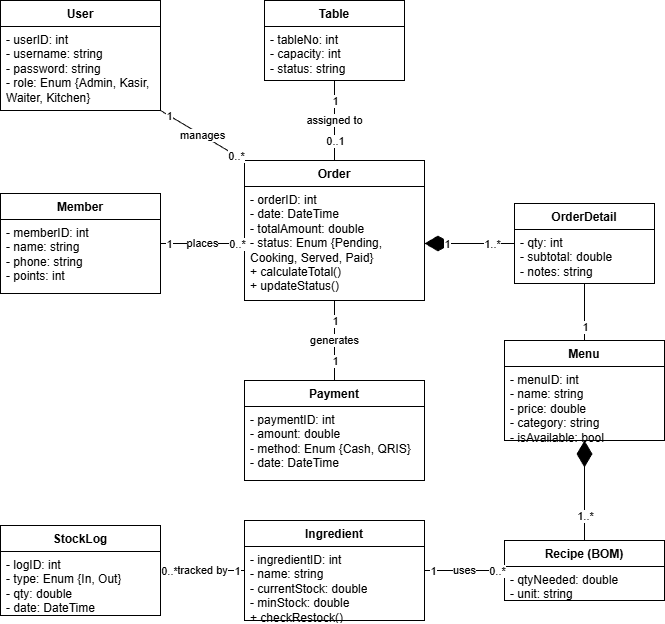

The diagram above was exported from draw.io. Its source (the exported page's mxGraphModel, read from the mxfile embedded in the PNG):
<mxGraphModel dx="1426" dy="884" grid="0" gridSize="10" guides="1" tooltips="1" connect="1" arrows="1" fold="1" page="1" pageScale="1" pageWidth="850" pageHeight="1100" math="0" shadow="0">
  <root>
    <mxCell id="0" />
    <mxCell id="1" parent="0" />
    <mxCell id="2" parent="1" style="swimlane;fontStyle=1;align=center;verticalAlign=top;childLayout=stackLayout;horizontal=1;startSize=26;horizontalStack=0;resizeParent=1;resizeParentMax=0;resizeLast=0;collapsible=1;marginBottom=0;whiteSpace=wrap;html=1;" value="User" vertex="1">
      <mxGeometry height="110" width="160" x="91" y="122" as="geometry" />
    </mxCell>
    <mxCell id="3" parent="2" style="text;strokeColor=none;fillColor=none;align=left;verticalAlign=top;spacingLeft=4;spacingRight=4;overflow=hidden;rotatable=0;points=[[0,0.5],[1,0.5]];portConstraint=eastwest;whiteSpace=wrap;html=1;" value="- userID: int&#10;- username: string&#10;- password: string&#10;- role: Enum {Admin, Kasir, Waiter, Kitchen}" vertex="1">
      <mxGeometry height="84" width="160" y="26" as="geometry" />
    </mxCell>
    <mxCell id="4" parent="1" style="swimlane;fontStyle=1;align=center;verticalAlign=top;childLayout=stackLayout;horizontal=1;startSize=26;horizontalStack=0;resizeParent=1;resizeParentMax=0;resizeLast=0;collapsible=1;marginBottom=0;whiteSpace=wrap;html=1;" value="Member" vertex="1">
      <mxGeometry height="100" width="160" x="91" y="315" as="geometry" />
    </mxCell>
    <mxCell id="5" parent="4" style="text;strokeColor=none;fillColor=none;align=left;verticalAlign=top;spacingLeft=4;spacingRight=4;overflow=hidden;rotatable=0;points=[[0,0.5],[1,0.5]];portConstraint=eastwest;whiteSpace=wrap;html=1;" value="- memberID: int&#10;- name: string&#10;- phone: string&#10;- points: int" vertex="1">
      <mxGeometry height="74" width="160" y="26" as="geometry" />
    </mxCell>
    <mxCell id="6" parent="1" style="swimlane;fontStyle=1;align=center;verticalAlign=top;childLayout=stackLayout;horizontal=1;startSize=26;horizontalStack=0;resizeParent=1;resizeParentMax=0;resizeLast=0;collapsible=1;marginBottom=0;whiteSpace=wrap;html=1;" value="Table" vertex="1">
      <mxGeometry height="80" width="140" x="355" y="122" as="geometry" />
    </mxCell>
    <mxCell id="7" parent="6" style="text;strokeColor=none;fillColor=none;align=left;verticalAlign=top;spacingLeft=4;spacingRight=4;overflow=hidden;rotatable=0;points=[[0,0.5],[1,0.5]];portConstraint=eastwest;whiteSpace=wrap;html=1;" value="- tableNo: int&#10;- capacity: int&#10;- status: string" vertex="1">
      <mxGeometry height="54" width="140" y="26" as="geometry" />
    </mxCell>
    <mxCell id="8" parent="1" style="swimlane;fontStyle=1;align=center;verticalAlign=top;childLayout=stackLayout;horizontal=1;startSize=26;horizontalStack=0;resizeParent=1;resizeParentMax=0;resizeLast=0;collapsible=1;marginBottom=0;whiteSpace=wrap;html=1;" value="Order" vertex="1">
      <mxGeometry height="140" width="180" x="335" y="282" as="geometry" />
    </mxCell>
    <mxCell id="9" parent="8" style="text;strokeColor=none;fillColor=none;align=left;verticalAlign=top;spacingLeft=4;spacingRight=4;overflow=hidden;rotatable=0;points=[[0,0.5],[1,0.5]];portConstraint=eastwest;whiteSpace=wrap;html=1;" value="- orderID: int&#10;- date: DateTime&#10;- totalAmount: double&#10;- status: Enum {Pending, Cooking, Served, Paid}&#10;+ calculateTotal()&#10;+ updateStatus()" vertex="1">
      <mxGeometry height="114" width="180" y="26" as="geometry" />
    </mxCell>
    <mxCell id="10" parent="1" style="swimlane;fontStyle=1;align=center;verticalAlign=top;childLayout=stackLayout;horizontal=1;startSize=26;horizontalStack=0;resizeParent=1;resizeParentMax=0;resizeLast=0;collapsible=1;marginBottom=0;whiteSpace=wrap;html=1;" value="Payment" vertex="1">
      <mxGeometry height="100" width="180" x="335" y="502" as="geometry" />
    </mxCell>
    <mxCell id="11" parent="10" style="text;strokeColor=none;fillColor=none;align=left;verticalAlign=top;spacingLeft=4;spacingRight=4;overflow=hidden;rotatable=0;points=[[0,0.5],[1,0.5]];portConstraint=eastwest;whiteSpace=wrap;html=1;" value="- paymentID: int&#10;- amount: double&#10;- method: Enum {Cash, QRIS}&#10;- date: DateTime" vertex="1">
      <mxGeometry height="74" width="180" y="26" as="geometry" />
    </mxCell>
    <mxCell id="12" parent="1" style="swimlane;fontStyle=1;align=center;verticalAlign=top;childLayout=stackLayout;horizontal=1;startSize=26;horizontalStack=0;resizeParent=1;resizeParentMax=0;resizeLast=0;collapsible=1;marginBottom=0;whiteSpace=wrap;html=1;" value="OrderDetail" vertex="1">
      <mxGeometry height="80" width="140" x="605" y="325" as="geometry" />
    </mxCell>
    <mxCell id="13" parent="12" style="text;strokeColor=none;fillColor=none;align=left;verticalAlign=top;spacingLeft=4;spacingRight=4;overflow=hidden;rotatable=0;points=[[0,0.5],[1,0.5]];portConstraint=eastwest;whiteSpace=wrap;html=1;" value="- qty: int&#10;- subtotal: double&#10;- notes: string" vertex="1">
      <mxGeometry height="54" width="140" y="26" as="geometry" />
    </mxCell>
    <mxCell id="14" parent="1" style="swimlane;fontStyle=1;align=center;verticalAlign=top;childLayout=stackLayout;horizontal=1;startSize=26;horizontalStack=0;resizeParent=1;resizeParentMax=0;resizeLast=0;collapsible=1;marginBottom=0;whiteSpace=wrap;html=1;" value="Menu" vertex="1">
      <mxGeometry height="100" width="160" x="595" y="462" as="geometry" />
    </mxCell>
    <mxCell id="15" parent="14" style="text;strokeColor=none;fillColor=none;align=left;verticalAlign=top;spacingLeft=4;spacingRight=4;overflow=hidden;rotatable=0;points=[[0,0.5],[1,0.5]];portConstraint=eastwest;whiteSpace=wrap;html=1;" value="- menuID: int&#10;- name: string&#10;- price: double&#10;- category: string&#10;- isAvailable: bool" vertex="1">
      <mxGeometry height="74" width="160" y="26" as="geometry" />
    </mxCell>
    <mxCell id="16" parent="1" style="swimlane;fontStyle=1;align=center;verticalAlign=top;childLayout=stackLayout;horizontal=1;startSize=26;horizontalStack=0;resizeParent=1;resizeParentMax=0;resizeLast=0;collapsible=1;marginBottom=0;whiteSpace=wrap;html=1;" value="Recipe (BOM)" vertex="1">
      <mxGeometry height="60" width="160" x="595" y="662" as="geometry" />
    </mxCell>
    <mxCell id="17" parent="16" style="text;strokeColor=none;fillColor=none;align=left;verticalAlign=top;spacingLeft=4;spacingRight=4;overflow=hidden;rotatable=0;points=[[0,0.5],[1,0.5]];portConstraint=eastwest;whiteSpace=wrap;html=1;" value="- qtyNeeded: double&#10;- unit: string" vertex="1">
      <mxGeometry height="34" width="160" y="26" as="geometry" />
    </mxCell>
    <mxCell id="18" parent="1" style="swimlane;fontStyle=1;align=center;verticalAlign=top;childLayout=stackLayout;horizontal=1;startSize=26;horizontalStack=0;resizeParent=1;resizeParentMax=0;resizeLast=0;collapsible=1;marginBottom=0;whiteSpace=wrap;html=1;" value="Ingredient" vertex="1">
      <mxGeometry height="100" width="180" x="335" y="642" as="geometry" />
    </mxCell>
    <mxCell id="19" parent="18" style="text;strokeColor=none;fillColor=none;align=left;verticalAlign=top;spacingLeft=4;spacingRight=4;overflow=hidden;rotatable=0;points=[[0,0.5],[1,0.5]];portConstraint=eastwest;whiteSpace=wrap;html=1;" value="- ingredientID: int&#10;- name: string&#10;- currentStock: double&#10;- minStock: double&#10;+ checkRestock()" vertex="1">
      <mxGeometry height="74" width="180" y="26" as="geometry" />
    </mxCell>
    <mxCell id="20" parent="1" style="swimlane;fontStyle=1;align=center;verticalAlign=top;childLayout=stackLayout;horizontal=1;startSize=26;horizontalStack=0;resizeParent=1;resizeParentMax=0;resizeLast=0;collapsible=1;marginBottom=0;whiteSpace=wrap;html=1;" value="StockLog" vertex="1">
      <mxGeometry height="90" width="160" x="91" y="647" as="geometry" />
    </mxCell>
    <mxCell id="21" parent="20" style="text;strokeColor=none;fillColor=none;align=left;verticalAlign=top;spacingLeft=4;spacingRight=4;overflow=hidden;rotatable=0;points=[[0,0.5],[1,0.5]];portConstraint=eastwest;whiteSpace=wrap;html=1;" value="- logID: int&#10;- type: Enum {In, Out}&#10;- qty: double&#10;- date: DateTime" vertex="1">
      <mxGeometry height="64" width="160" y="26" as="geometry" />
    </mxCell>
    <mxCell id="30" edge="1" parent="1" source="2" style="endArrow=none;html=1;entryX=0;entryY=0;entryDx=0;entryDy=0;exitX=1;exitY=1;exitDx=0;exitDy=0;" target="8" value="manages">
      <mxGeometry height="50" relative="1" width="50" as="geometry" />
    </mxCell>
    <mxCell id="30a" connectable="0" parent="30" style="edgeLabel;html=1;align=center;verticalAlign=middle;resizable=0;points=[];" value="1" vertex="1">
      <mxGeometry relative="1" x="-0.8" as="geometry">
        <mxPoint as="offset" />
      </mxGeometry>
    </mxCell>
    <mxCell id="30b" connectable="0" parent="30" style="edgeLabel;html=1;align=center;verticalAlign=middle;resizable=0;points=[];" value="0..*" vertex="1">
      <mxGeometry relative="1" x="0.8" as="geometry">
        <mxPoint as="offset" />
      </mxGeometry>
    </mxCell>
    <mxCell id="31" edge="1" parent="1" source="8" style="endArrow=none;html=1;entryX=0.5;entryY=1;entryDx=0;entryDy=0;exitX=0.5;exitY=0;exitDx=0;exitDy=0;" target="6" value="assigned to">
      <mxGeometry height="50" relative="1" width="50" as="geometry" />
    </mxCell>
    <mxCell id="31a" connectable="0" parent="31" style="edgeLabel;html=1;align=center;verticalAlign=middle;resizable=0;points=[];" value="0..1" vertex="1">
      <mxGeometry relative="1" x="-0.5" as="geometry">
        <mxPoint as="offset" />
      </mxGeometry>
    </mxCell>
    <mxCell id="31b" connectable="0" parent="31" style="edgeLabel;html=1;align=center;verticalAlign=middle;resizable=0;points=[];" value="1" vertex="1">
      <mxGeometry relative="1" x="0.5" as="geometry">
        <mxPoint as="offset" />
      </mxGeometry>
    </mxCell>
    <mxCell id="32" edge="1" parent="1" source="4" style="endArrow=none;html=1;entryX=0;entryY=0.5;entryDx=0;entryDy=0;exitX=1;exitY=0.5;exitDx=0;exitDy=0;" target="9" value="places">
      <mxGeometry height="50" relative="1" width="50" as="geometry" />
    </mxCell>
    <mxCell id="32a" connectable="0" parent="32" style="edgeLabel;html=1;align=center;verticalAlign=middle;resizable=0;points=[];" value="1" vertex="1">
      <mxGeometry relative="1" x="-0.8" as="geometry">
        <mxPoint as="offset" />
      </mxGeometry>
    </mxCell>
    <mxCell id="32b" connectable="0" parent="32" style="edgeLabel;html=1;align=center;verticalAlign=middle;resizable=0;points=[];" value="0..*" vertex="1">
      <mxGeometry relative="1" x="0.8" as="geometry">
        <mxPoint as="offset" />
      </mxGeometry>
    </mxCell>
    <mxCell id="33" edge="1" parent="1" source="12" style="endArrow=diamondThin;endFill=1;endSize=24;html=1;entryX=1;entryY=0.5;entryDx=0;entryDy=0;exitX=0;exitY=0.5;exitDx=0;exitDy=0;" target="9" value="">
      <mxGeometry height="50" relative="1" width="50" as="geometry" />
    </mxCell>
    <mxCell id="33a" connectable="0" parent="33" style="edgeLabel;html=1;align=center;verticalAlign=middle;resizable=0;points=[];" value="1..*" vertex="1">
      <mxGeometry relative="1" x="-0.5" as="geometry">
        <mxPoint as="offset" />
      </mxGeometry>
    </mxCell>
    <mxCell id="33b" connectable="0" parent="33" style="edgeLabel;html=1;align=center;verticalAlign=middle;resizable=0;points=[];" value="1" vertex="1">
      <mxGeometry relative="1" x="0.5" as="geometry">
        <mxPoint as="offset" />
      </mxGeometry>
    </mxCell>
    <mxCell id="34" edge="1" parent="1" source="12" style="endArrow=none;html=1;entryX=0.5;entryY=0;entryDx=0;entryDy=0;exitX=0.5;exitY=1;exitDx=0;exitDy=0;" target="14" value="">
      <mxGeometry height="50" relative="1" width="50" as="geometry" />
    </mxCell>
    <mxCell id="34b" connectable="0" parent="34" style="edgeLabel;html=1;align=center;verticalAlign=middle;resizable=0;points=[];" value="1" vertex="1">
      <mxGeometry relative="1" x="0.5" as="geometry">
        <mxPoint as="offset" />
      </mxGeometry>
    </mxCell>
    <mxCell id="35" edge="1" parent="1" source="8" style="endArrow=none;html=1;entryX=0.5;entryY=0;entryDx=0;entryDy=0;exitX=0.5;exitY=1;exitDx=0;exitDy=0;" target="10" value="generates">
      <mxGeometry height="50" relative="1" width="50" as="geometry" />
    </mxCell>
    <mxCell id="35a" connectable="0" parent="35" style="edgeLabel;html=1;align=center;verticalAlign=middle;resizable=0;points=[];" value="1" vertex="1">
      <mxGeometry relative="1" x="-0.5" as="geometry">
        <mxPoint as="offset" />
      </mxGeometry>
    </mxCell>
    <mxCell id="35b" connectable="0" parent="35" style="edgeLabel;html=1;align=center;verticalAlign=middle;resizable=0;points=[];" value="1" vertex="1">
      <mxGeometry relative="1" x="0.5" as="geometry">
        <mxPoint as="offset" />
      </mxGeometry>
    </mxCell>
    <mxCell id="36" edge="1" parent="1" source="16" style="endArrow=diamondThin;endFill=1;endSize=24;html=1;entryX=0.5;entryY=1;entryDx=0;entryDy=0;exitX=0.5;exitY=0;exitDx=0;exitDy=0;" target="14" value="">
      <mxGeometry height="50" relative="1" width="50" as="geometry" />
    </mxCell>
    <mxCell id="36a" connectable="0" parent="36" style="edgeLabel;html=1;align=center;verticalAlign=middle;resizable=0;points=[];" value="1..*" vertex="1">
      <mxGeometry relative="1" x="-0.5" as="geometry">
        <mxPoint as="offset" />
      </mxGeometry>
    </mxCell>
    <mxCell id="37" edge="1" parent="1" source="18" style="endArrow=none;html=1;entryX=0;entryY=0.5;entryDx=0;entryDy=0;exitX=1;exitY=0.5;exitDx=0;exitDy=0;" target="16" value="uses">
      <mxGeometry height="50" relative="1" width="50" as="geometry" />
    </mxCell>
    <mxCell id="37a" connectable="0" parent="37" style="edgeLabel;html=1;align=center;verticalAlign=middle;resizable=0;points=[];" value="1" vertex="1">
      <mxGeometry relative="1" x="-0.8" as="geometry">
        <mxPoint as="offset" />
      </mxGeometry>
    </mxCell>
    <mxCell id="37b" connectable="0" parent="37" style="edgeLabel;html=1;align=center;verticalAlign=middle;resizable=0;points=[];" value="0..*" vertex="1">
      <mxGeometry relative="1" x="0.8" as="geometry">
        <mxPoint as="offset" />
      </mxGeometry>
    </mxCell>
    <mxCell id="38" edge="1" parent="1" source="18" style="endArrow=none;html=1;entryX=1;entryY=0.5;entryDx=0;entryDy=0;exitX=0;exitY=0.5;exitDx=0;exitDy=0;" target="20" value="tracked by">
      <mxGeometry height="50" relative="1" width="50" as="geometry" />
    </mxCell>
    <mxCell id="38a" connectable="0" parent="38" style="edgeLabel;html=1;align=center;verticalAlign=middle;resizable=0;points=[];" value="1" vertex="1">
      <mxGeometry relative="1" x="-0.8" as="geometry">
        <mxPoint as="offset" />
      </mxGeometry>
    </mxCell>
    <mxCell id="38b" connectable="0" parent="38" style="edgeLabel;html=1;align=center;verticalAlign=middle;resizable=0;points=[];" value="0..*" vertex="1">
      <mxGeometry relative="1" x="0.8" as="geometry">
        <mxPoint as="offset" />
      </mxGeometry>
    </mxCell>
  </root>
</mxGraphModel>